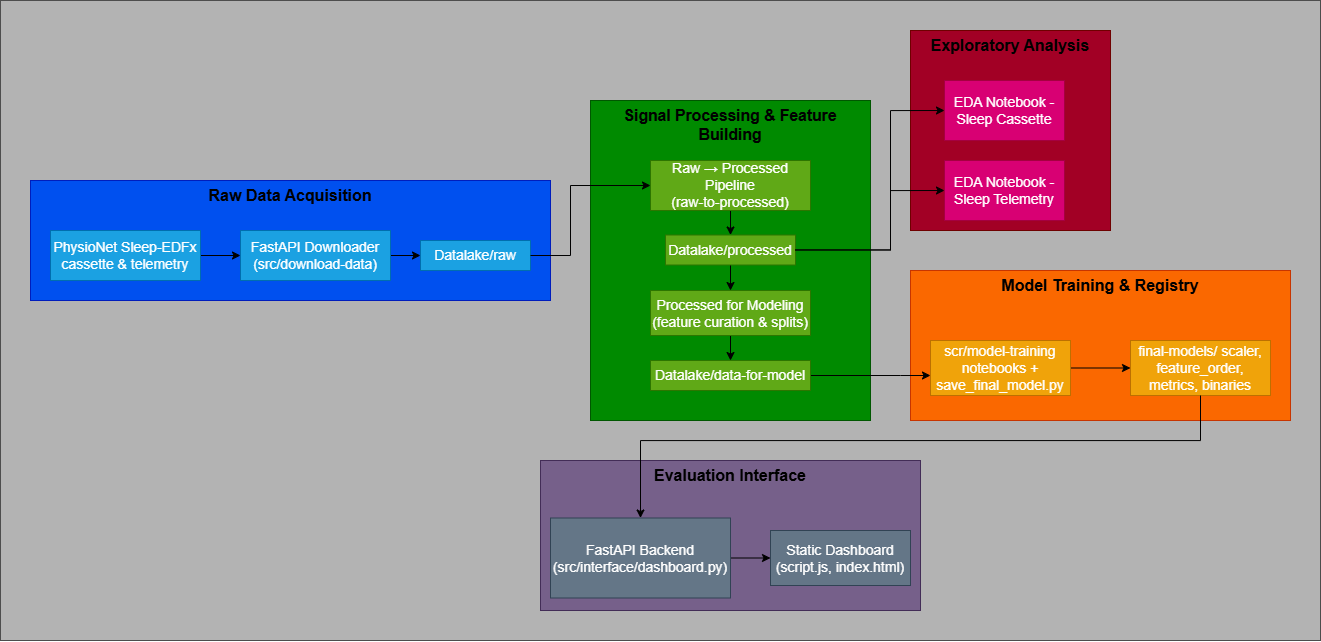

The diagram above was exported from draw.io. Its source (the exported page's mxGraphModel, read from the mxfile embedded in the PNG):
<mxGraphModel dx="2430" dy="963" grid="1" gridSize="10" guides="1" tooltips="1" connect="1" arrows="1" fold="1" page="1" pageScale="1" pageWidth="827" pageHeight="1169" math="0" shadow="0">
  <root>
    <mxCell id="0" />
    <mxCell id="1" parent="0" />
    <mxCell id="H9rT1Z0xxyhiVxPe-L4m-49" value="" style="rounded=0;whiteSpace=wrap;html=1;fillColor=#B3B3B3;strokeColor=#4D4D4D;" vertex="1" parent="1">
      <mxGeometry x="-630" y="340" width="1320" height="640" as="geometry" />
    </mxCell>
    <mxCell id="H9rT1Z0xxyhiVxPe-L4m-28" value="" style="rounded=0;whiteSpace=wrap;html=1;fillColor=#fa6800;fontColor=#000000;strokeColor=#C73500;" vertex="1" parent="1">
      <mxGeometry x="280" y="610" width="380" height="150" as="geometry" />
    </mxCell>
    <mxCell id="H9rT1Z0xxyhiVxPe-L4m-1" value="" style="rounded=0;whiteSpace=wrap;html=1;fillColor=#0050ef;fontColor=#ffffff;strokeColor=#001DBC;" vertex="1" parent="1">
      <mxGeometry x="-600" y="520" width="520" height="120" as="geometry" />
    </mxCell>
    <mxCell id="H9rT1Z0xxyhiVxPe-L4m-22" style="edgeStyle=orthogonalEdgeStyle;rounded=0;orthogonalLoop=1;jettySize=auto;html=1;" edge="1" parent="1" source="H9rT1Z0xxyhiVxPe-L4m-2" target="H9rT1Z0xxyhiVxPe-L4m-3">
      <mxGeometry relative="1" as="geometry" />
    </mxCell>
    <mxCell id="H9rT1Z0xxyhiVxPe-L4m-2" value="&lt;font style=&quot;font-size: 14px;&quot;&gt;PhysioNet Sleep-EDFx cassette &amp;amp; telemetry&lt;/font&gt;" style="rounded=0;whiteSpace=wrap;html=1;fillColor=#1ba1e2;fontColor=#ffffff;strokeColor=#006EAF;" vertex="1" parent="1">
      <mxGeometry x="-580" y="570" width="150" height="50" as="geometry" />
    </mxCell>
    <mxCell id="H9rT1Z0xxyhiVxPe-L4m-23" style="edgeStyle=orthogonalEdgeStyle;rounded=0;orthogonalLoop=1;jettySize=auto;html=1;" edge="1" parent="1" source="H9rT1Z0xxyhiVxPe-L4m-3" target="H9rT1Z0xxyhiVxPe-L4m-4">
      <mxGeometry relative="1" as="geometry" />
    </mxCell>
    <mxCell id="H9rT1Z0xxyhiVxPe-L4m-3" value="&lt;font style=&quot;font-size: 14px;&quot;&gt;FastAPI Downloader&lt;/font&gt;&lt;div&gt;&lt;font style=&quot;font-size: 14px;&quot;&gt;(src/download-data)&lt;/font&gt;&lt;/div&gt;" style="rounded=0;whiteSpace=wrap;html=1;fillColor=#1ba1e2;fontColor=#ffffff;strokeColor=#006EAF;" vertex="1" parent="1">
      <mxGeometry x="-390" y="570" width="150" height="50" as="geometry" />
    </mxCell>
    <mxCell id="H9rT1Z0xxyhiVxPe-L4m-4" value="&lt;font style=&quot;font-size: 14px;&quot;&gt;Datalake/raw&lt;/font&gt;" style="rounded=0;whiteSpace=wrap;html=1;fillColor=#1ba1e2;fontColor=#ffffff;strokeColor=#006EAF;" vertex="1" parent="1">
      <mxGeometry x="-210" y="580" width="110" height="30" as="geometry" />
    </mxCell>
    <mxCell id="H9rT1Z0xxyhiVxPe-L4m-5" value="&lt;font style=&quot;font-size: 16px;&quot;&gt;&lt;b&gt;Raw Data Acquisition&lt;/b&gt;&lt;/font&gt;" style="text;html=1;align=center;verticalAlign=middle;whiteSpace=wrap;rounded=0;" vertex="1" parent="1">
      <mxGeometry x="-600" y="520" width="520" height="30" as="geometry" />
    </mxCell>
    <mxCell id="H9rT1Z0xxyhiVxPe-L4m-6" value="" style="rounded=0;whiteSpace=wrap;html=1;fillColor=#008a00;fontColor=#ffffff;strokeColor=#005700;" vertex="1" parent="1">
      <mxGeometry x="-40" y="440" width="280" height="320" as="geometry" />
    </mxCell>
    <mxCell id="H9rT1Z0xxyhiVxPe-L4m-25" style="edgeStyle=orthogonalEdgeStyle;rounded=0;orthogonalLoop=1;jettySize=auto;html=1;" edge="1" parent="1" source="H9rT1Z0xxyhiVxPe-L4m-7" target="H9rT1Z0xxyhiVxPe-L4m-12">
      <mxGeometry relative="1" as="geometry" />
    </mxCell>
    <mxCell id="H9rT1Z0xxyhiVxPe-L4m-7" value="&lt;font style=&quot;font-size: 14px;&quot;&gt;Raw&amp;nbsp;→ Processed Pipeline&lt;/font&gt;&lt;div&gt;&lt;font style=&quot;font-size: 14px;&quot;&gt;(raw-to-processed)&lt;/font&gt;&lt;/div&gt;" style="rounded=0;whiteSpace=wrap;html=1;fillColor=#60a917;fontColor=#ffffff;strokeColor=#2D7600;" vertex="1" parent="1">
      <mxGeometry x="20" y="500" width="160" height="50" as="geometry" />
    </mxCell>
    <mxCell id="H9rT1Z0xxyhiVxPe-L4m-27" style="edgeStyle=orthogonalEdgeStyle;rounded=0;orthogonalLoop=1;jettySize=auto;html=1;" edge="1" parent="1" source="H9rT1Z0xxyhiVxPe-L4m-11" target="H9rT1Z0xxyhiVxPe-L4m-21">
      <mxGeometry relative="1" as="geometry" />
    </mxCell>
    <mxCell id="H9rT1Z0xxyhiVxPe-L4m-11" value="&lt;font style=&quot;font-size: 14px;&quot;&gt;Processed for Modeling&lt;/font&gt;&lt;div&gt;&lt;font style=&quot;font-size: 14px;&quot;&gt;(feature curation &amp;amp; splits)&lt;/font&gt;&lt;/div&gt;" style="rounded=0;whiteSpace=wrap;html=1;fillColor=#60a917;fontColor=#ffffff;strokeColor=#2D7600;" vertex="1" parent="1">
      <mxGeometry x="20" y="630" width="160" height="45" as="geometry" />
    </mxCell>
    <mxCell id="H9rT1Z0xxyhiVxPe-L4m-26" style="edgeStyle=orthogonalEdgeStyle;rounded=0;orthogonalLoop=1;jettySize=auto;html=1;" edge="1" parent="1" source="H9rT1Z0xxyhiVxPe-L4m-12" target="H9rT1Z0xxyhiVxPe-L4m-11">
      <mxGeometry relative="1" as="geometry" />
    </mxCell>
    <mxCell id="H9rT1Z0xxyhiVxPe-L4m-12" value="&lt;font style=&quot;font-size: 14px;&quot;&gt;Datalake/processed&lt;/font&gt;" style="rounded=0;whiteSpace=wrap;html=1;fillColor=#60a917;fontColor=#ffffff;strokeColor=#2D7600;" vertex="1" parent="1">
      <mxGeometry x="35" y="574.5" width="130" height="30" as="geometry" />
    </mxCell>
    <mxCell id="H9rT1Z0xxyhiVxPe-L4m-13" value="&lt;h1&gt;&lt;br&gt;&lt;/h1&gt;" style="rounded=0;whiteSpace=wrap;html=1;fillColor=#a20025;fontColor=#ffffff;strokeColor=#6F0000;align=center;" vertex="1" parent="1">
      <mxGeometry x="280" y="370" width="200" height="200" as="geometry" />
    </mxCell>
    <mxCell id="H9rT1Z0xxyhiVxPe-L4m-14" value="&lt;font style=&quot;font-size: 14px;&quot;&gt;EDA Notebook - Sleep Cassette&lt;/font&gt;" style="rounded=0;whiteSpace=wrap;html=1;fillColor=#d80073;fontColor=#ffffff;strokeColor=#A50040;" vertex="1" parent="1">
      <mxGeometry x="314" y="420" width="120" height="60" as="geometry" />
    </mxCell>
    <mxCell id="H9rT1Z0xxyhiVxPe-L4m-15" value="&lt;font style=&quot;font-size: 14px;&quot;&gt;EDA Notebook - Sleep Telemetry&lt;/font&gt;" style="rounded=0;whiteSpace=wrap;html=1;fillColor=#d80073;fontColor=#ffffff;strokeColor=#A50040;" vertex="1" parent="1">
      <mxGeometry x="314" y="500" width="120" height="60" as="geometry" />
    </mxCell>
    <mxCell id="H9rT1Z0xxyhiVxPe-L4m-18" value="&lt;font style=&quot;font-size: 16px;&quot;&gt;&lt;b&gt;Exploratory Analysis&lt;/b&gt;&lt;/font&gt;" style="text;html=1;align=center;verticalAlign=middle;whiteSpace=wrap;rounded=0;" vertex="1" parent="1">
      <mxGeometry x="280" y="370" width="200" height="30" as="geometry" />
    </mxCell>
    <mxCell id="H9rT1Z0xxyhiVxPe-L4m-20" value="&lt;font style=&quot;font-size: 15.7px;&quot;&gt;&lt;b style=&quot;&quot;&gt;Signal Processing &amp;amp; Feature Building&lt;/b&gt;&lt;/font&gt;" style="text;html=1;align=center;verticalAlign=middle;whiteSpace=wrap;rounded=0;" vertex="1" parent="1">
      <mxGeometry x="-40" y="450" width="280" height="30" as="geometry" />
    </mxCell>
    <mxCell id="H9rT1Z0xxyhiVxPe-L4m-45" style="edgeStyle=orthogonalEdgeStyle;rounded=0;orthogonalLoop=1;jettySize=auto;html=1;" edge="1" parent="1" source="H9rT1Z0xxyhiVxPe-L4m-21" target="H9rT1Z0xxyhiVxPe-L4m-29">
      <mxGeometry relative="1" as="geometry">
        <Array as="points">
          <mxPoint x="270" y="715" />
          <mxPoint x="270" y="715" />
        </Array>
      </mxGeometry>
    </mxCell>
    <mxCell id="H9rT1Z0xxyhiVxPe-L4m-21" value="&lt;font style=&quot;font-size: 14px;&quot;&gt;Datalake/data-for-model&lt;/font&gt;" style="rounded=0;whiteSpace=wrap;html=1;fillColor=#60a917;fontColor=#ffffff;strokeColor=#2D7600;" vertex="1" parent="1">
      <mxGeometry x="20" y="700" width="160" height="30" as="geometry" />
    </mxCell>
    <mxCell id="H9rT1Z0xxyhiVxPe-L4m-33" style="edgeStyle=orthogonalEdgeStyle;rounded=0;orthogonalLoop=1;jettySize=auto;html=1;" edge="1" parent="1" source="H9rT1Z0xxyhiVxPe-L4m-29" target="H9rT1Z0xxyhiVxPe-L4m-31">
      <mxGeometry relative="1" as="geometry" />
    </mxCell>
    <mxCell id="H9rT1Z0xxyhiVxPe-L4m-29" value="&lt;font style=&quot;font-size: 14px; color: rgb(255, 255, 255);&quot;&gt;scr/model-training notebooks + save_final_model.py&lt;/font&gt;" style="rounded=0;whiteSpace=wrap;html=1;fillColor=#f0a30a;fontColor=#000000;strokeColor=#BD7000;" vertex="1" parent="1">
      <mxGeometry x="300" y="680" width="140" height="55" as="geometry" />
    </mxCell>
    <mxCell id="H9rT1Z0xxyhiVxPe-L4m-30" value="&lt;font style=&quot;font-size: 16px;&quot;&gt;&lt;b&gt;Model Training &amp;amp; Registry&lt;/b&gt;&lt;/font&gt;" style="text;html=1;align=center;verticalAlign=middle;whiteSpace=wrap;rounded=0;" vertex="1" parent="1">
      <mxGeometry x="280" y="610" width="380" height="30" as="geometry" />
    </mxCell>
    <mxCell id="H9rT1Z0xxyhiVxPe-L4m-31" value="&lt;font style=&quot;font-size: 14px; color: rgb(255, 255, 255);&quot;&gt;final-models/ scaler, feature_order, metrics, binaries&lt;/font&gt;" style="rounded=0;whiteSpace=wrap;html=1;fillColor=#f0a30a;fontColor=#000000;strokeColor=#BD7000;" vertex="1" parent="1">
      <mxGeometry x="500" y="680" width="140" height="55" as="geometry" />
    </mxCell>
    <mxCell id="H9rT1Z0xxyhiVxPe-L4m-34" value="" style="rounded=0;whiteSpace=wrap;html=1;fillColor=#76608a;fontColor=#ffffff;strokeColor=#432D57;" vertex="1" parent="1">
      <mxGeometry x="-90" y="800" width="380" height="150" as="geometry" />
    </mxCell>
    <mxCell id="H9rT1Z0xxyhiVxPe-L4m-35" style="edgeStyle=orthogonalEdgeStyle;rounded=0;orthogonalLoop=1;jettySize=auto;html=1;" edge="1" parent="1" source="H9rT1Z0xxyhiVxPe-L4m-36" target="H9rT1Z0xxyhiVxPe-L4m-38">
      <mxGeometry relative="1" as="geometry" />
    </mxCell>
    <mxCell id="H9rT1Z0xxyhiVxPe-L4m-36" value="&lt;font style=&quot;font-size: 14px; color: rgb(255, 255, 255);&quot;&gt;FastAPI Backend (src/interface/dashboard.py)&lt;/font&gt;" style="rounded=0;whiteSpace=wrap;html=1;fillColor=#647687;fontColor=#ffffff;strokeColor=#314354;" vertex="1" parent="1">
      <mxGeometry x="-80" y="857.5" width="180" height="80" as="geometry" />
    </mxCell>
    <mxCell id="H9rT1Z0xxyhiVxPe-L4m-37" value="&lt;font style=&quot;font-size: 16px;&quot;&gt;&lt;b&gt;Evaluation Interface&lt;/b&gt;&lt;/font&gt;" style="text;html=1;align=center;verticalAlign=middle;whiteSpace=wrap;rounded=0;" vertex="1" parent="1">
      <mxGeometry x="-90" y="800" width="380" height="30" as="geometry" />
    </mxCell>
    <mxCell id="H9rT1Z0xxyhiVxPe-L4m-38" value="&lt;font style=&quot;font-size: 14px; color: rgb(255, 255, 255);&quot;&gt;Static Dashboard (script.js, index.html)&lt;/font&gt;" style="rounded=0;whiteSpace=wrap;html=1;fillColor=#647687;fontColor=#ffffff;strokeColor=#314354;" vertex="1" parent="1">
      <mxGeometry x="140" y="870" width="140" height="55" as="geometry" />
    </mxCell>
    <mxCell id="H9rT1Z0xxyhiVxPe-L4m-44" style="edgeStyle=orthogonalEdgeStyle;rounded=0;orthogonalLoop=1;jettySize=auto;html=1;entryX=0;entryY=0.5;entryDx=0;entryDy=0;" edge="1" parent="1" source="H9rT1Z0xxyhiVxPe-L4m-4" target="H9rT1Z0xxyhiVxPe-L4m-7">
      <mxGeometry relative="1" as="geometry">
        <Array as="points">
          <mxPoint x="-60" y="595" />
          <mxPoint x="-60" y="525" />
        </Array>
      </mxGeometry>
    </mxCell>
    <mxCell id="H9rT1Z0xxyhiVxPe-L4m-46" style="edgeStyle=orthogonalEdgeStyle;rounded=0;orthogonalLoop=1;jettySize=auto;html=1;" edge="1" parent="1" source="H9rT1Z0xxyhiVxPe-L4m-31" target="H9rT1Z0xxyhiVxPe-L4m-36">
      <mxGeometry relative="1" as="geometry">
        <Array as="points">
          <mxPoint x="570" y="780" />
          <mxPoint x="10" y="780" />
        </Array>
      </mxGeometry>
    </mxCell>
    <mxCell id="H9rT1Z0xxyhiVxPe-L4m-47" style="edgeStyle=orthogonalEdgeStyle;rounded=0;orthogonalLoop=1;jettySize=auto;html=1;entryX=0;entryY=0.5;entryDx=0;entryDy=0;" edge="1" parent="1" source="H9rT1Z0xxyhiVxPe-L4m-12" target="H9rT1Z0xxyhiVxPe-L4m-14">
      <mxGeometry relative="1" as="geometry">
        <Array as="points">
          <mxPoint x="260" y="590" />
          <mxPoint x="260" y="450" />
        </Array>
      </mxGeometry>
    </mxCell>
    <mxCell id="H9rT1Z0xxyhiVxPe-L4m-48" style="edgeStyle=orthogonalEdgeStyle;rounded=0;orthogonalLoop=1;jettySize=auto;html=1;entryX=0;entryY=0.5;entryDx=0;entryDy=0;" edge="1" parent="1" source="H9rT1Z0xxyhiVxPe-L4m-12" target="H9rT1Z0xxyhiVxPe-L4m-15">
      <mxGeometry relative="1" as="geometry">
        <Array as="points">
          <mxPoint x="260" y="590" />
          <mxPoint x="260" y="530" />
        </Array>
      </mxGeometry>
    </mxCell>
  </root>
</mxGraphModel>